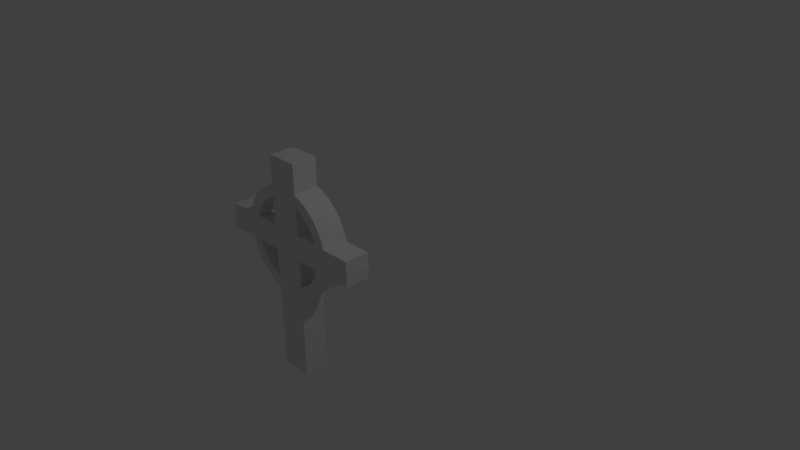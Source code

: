 # Source: gravestoneCROSS.blend  (saved by Blender 2.72.0; exported with 4.5.12 LTS)
import bpy
from mathutils import Matrix  # noqa: F401  (used for matrix-valued properties, if any)

bpy.ops.wm.read_factory_settings(use_empty=True)
scene = bpy.context.scene
scene.name = 'Scene'

# ---- collections
col_collection_1 = bpy.data.collections.new('Collection 1'); scene.collection.children.link(col_collection_1)

# ---- world
world_world = bpy.data.worlds.new('World'); scene.world = world_world
world_world.color = (0.05088, 0.05088, 0.05088)
world_world.use_sun_shadow = False
world_world.sun_shadow_jitter_overblur = 0.0
world_world.cycles.sampling_method = 'MANUAL'
world_world.cycles.sample_map_resolution = 256

# ---- cameras
cam_camera = bpy.data.cameras.new('Camera')
cam_camera.clip_end = 100.0
cam_camera.lens = 35.0
cam_camera.sensor_width = 32.0
cam_camera.sensor_height = 18.0
cam_camera.ortho_scale = 7.314
cam_camera.dof.focus_distance = 0.0
cam_camera.dof.aperture_fstop = 128.0

# ---- lights
light_lamp = bpy.data.lights.new('Lamp', 'POINT')
light_lamp.transmission_factor = 0.0
light_lamp.cutoff_distance = 30.0
light_lamp.energy = 100.0
light_lamp.shadow_buffer_clip_start = 1.001
light_lamp.shadow_soft_size = 0.1
light_lamp.shadow_maximum_resolution = 0.006
light_lamp.use_absolute_resolution = True
light_lamp.cycles.use_multiple_importance_sampling = False

# ---- meshes
me_circle = bpy.data.meshes.new('Circle')
me_circle.from_pydata([(0.0, 0.8, 1.642), (-0.1561, 0.7846, 1.642), (-0.3061, 0.7391, 1.642), (-0.4445, 0.6652, 1.642), (-0.5657, 0.5657, 1.642), (-0.6652, 0.4445, 1.642), (-0.7391, 0.3061, 1.642), (-0.7846, 0.1561, 1.642), (-0.8, -6.357e-08, 1.642), (-0.7846, -0.1561, 1.642), (-0.7391, -0.3061, 1.642), (-0.6652, -0.4445, 1.642), (-0.5657, -0.5657, 1.642), (-0.4445, -0.6652, 1.642), (-0.3061, -0.7391, 1.642), (-0.1561, -0.7846, 1.642), (2.607e-07, -0.8, 1.642), (0.1561, -0.7846, 1.642), (0.3061, -0.7391, 1.642), (0.4445, -0.6652, 1.642), (0.5657, -0.5657, 1.642), (0.6652, -0.4445, 1.642), (0.7391, -0.3061, 1.642), (0.7846, -0.1561, 1.642), (0.8, 6.485e-07, 1.642), (0.7846, 0.1561, 1.642), (0.7391, 0.3061, 1.642), (0.6652, 0.4445, 1.642), (0.5657, 0.5657, 1.642), (0.4445, 0.6652, 1.642), (0.3061, 0.7391, 1.642), (0.1561, 0.7846, 1.642), (0.0, 1.0, 1.642), (-0.1951, 0.9808, 1.642), (-0.3827, 0.9239, 1.642), (-0.5556, 0.8315, 1.642), (-0.7071, 0.7071, 1.642), (-0.8315, 0.5556, 1.642), (-0.9239, 0.3827, 1.642), (-0.9808, 0.1951, 1.642), (-1.0, -4.847e-08, 1.642), (-0.9808, -0.1951, 1.642), (-0.9239, -0.3827, 1.642), (-0.8315, -0.5556, 1.642), (-0.7071, -0.7071, 1.642), (-0.5556, -0.8315, 1.642), (-0.3827, -0.9239, 1.642), (-0.1951, -0.9808, 1.642), (3.258e-07, -1.0, 1.642), (0.1951, -0.9808, 1.642), (0.3827, -0.9239, 1.642), (0.5556, -0.8315, 1.642), (0.7071, -0.7071, 1.642), (0.8315, -0.5556, 1.642), (0.9239, -0.3827, 1.642), (0.9808, -0.1951, 1.642), (1.0, 8.416e-07, 1.642), (0.9808, 0.1951, 1.642), (0.9239, 0.3827, 1.642), (0.8315, 0.5556, 1.642), (0.7071, 0.7071, 1.642), (0.5556, 0.8315, 1.642), (0.3827, 0.9239, 1.642), (0.1951, 0.9808, 1.642), (0.0, 0.8, 2.123), (-0.1561, 0.7846, 2.123), (-0.3061, 0.7391, 2.123), (-0.4445, 0.6652, 2.123), (-0.5657, 0.5657, 2.123), (-0.6652, 0.4445, 2.123), (-0.7391, 0.3061, 2.123), (-0.7846, 0.1561, 2.123), (-0.8, -9.986e-08, 2.123), (-0.7846, -0.1561, 2.123), (-0.7391, -0.3061, 2.123), (-0.6652, -0.4445, 2.123), (-0.5657, -0.5657, 2.123), (-0.4445, -0.6652, 2.123), (-0.3061, -0.7391, 2.123), (-0.1561, -0.7846, 2.123), (2.607e-07, -0.8, 2.123), (0.1561, -0.7846, 2.123), (0.3061, -0.7391, 2.123), (0.4445, -0.6652, 2.123), (0.5657, -0.5657, 2.123), (0.6652, -0.4445, 2.123), (0.7391, -0.3061, 2.123), (0.7846, -0.1561, 2.123), (0.8, 6.122e-07, 2.123), (0.7846, 0.1561, 2.123), (0.7391, 0.3061, 2.123), (0.6652, 0.4445, 2.123), (0.5657, 0.5657, 2.123), (0.4445, 0.6652, 2.123), (0.3061, 0.7391, 2.123), (0.1561, 0.7846, 2.123), (0.0, 1.0, 2.123), (-0.1951, 0.9808, 2.123), (-0.3827, 0.9239, 2.123), (-0.5556, 0.8315, 2.123), (-0.7071, 0.7071, 2.123), (-0.8315, 0.5556, 2.123), (-0.9239, 0.3827, 2.123), (-0.9808, 0.1951, 2.123), (-1.0, -8.476e-08, 2.123), (-0.9808, -0.1951, 2.123), (-0.9239, -0.3827, 2.123), (-0.8315, -0.5556, 2.123), (-0.7071, -0.7071, 2.123), (-0.5556, -0.8315, 2.123), (-0.3827, -0.9239, 2.123), (-0.1951, -0.9808, 2.123), (3.258e-07, -1.0, 2.123), (0.1951, -0.9808, 2.123), (0.3827, -0.9239, 2.123), (0.5556, -0.8315, 2.123), (0.7071, -0.7071, 2.123), (0.8315, -0.5556, 2.123), (0.9239, -0.3827, 2.123), (0.9808, -0.1951, 2.123), (1.0, 8.053e-07, 2.123), (0.9808, 0.1951, 2.123), (0.9239, 0.3827, 2.123), (0.8315, 0.5556, 2.123), (0.7071, 0.7071, 2.123), (0.5556, 0.8315, 2.123), (0.3827, 0.9239, 2.123), (0.1951, 0.9808, 2.123)], [], [(49, 17, 18, 19, 20, 21, 22, 23, 24, 25, 26, 27, 28, 29, 30, 31, 63, 62, 61, 60, 59, 58, 57, 56, 55, 54, 53, 52, 51, 50), (32, 0, 1, 2, 3, 4, 5, 6, 7, 8, 9, 10, 11, 12, 13, 14, 15, 16, 48, 47, 46, 45, 44, 43, 42, 41, 40, 39, 38, 37, 36, 35, 34, 33), (31, 0, 32, 63), (16, 17, 49, 48), (113, 114, 115, 116, 117, 118, 119, 120, 121, 122, 123, 124, 125, 126, 127, 95, 94, 93, 92, 91, 90, 89, 88, 87, 86, 85, 84, 83, 82, 81), (96, 97, 98, 99, 100, 101, 102, 103, 104, 105, 106, 107, 108, 109, 110, 111, 112, 80, 79, 78, 77, 76, 75, 74, 73, 72, 71, 70, 69, 68, 67, 66, 65, 64), (95, 127, 96, 64), (80, 112, 113, 81), (30, 29, 93, 94), (8, 7, 71, 72), (44, 45, 109, 108), (59, 60, 124, 123), (23, 22, 86, 87), (1, 0, 64, 65), (37, 38, 102, 101), (52, 53, 117, 116), (16, 15, 79, 80), (31, 30, 94, 95), (45, 46, 110, 109), (9, 8, 72, 73), (60, 61, 125, 124), (24, 23, 87, 88), (38, 39, 103, 102), (2, 1, 65, 66), (53, 54, 118, 117), (17, 16, 80, 81), (0, 31, 95, 64), (10, 9, 73, 74), (46, 47, 111, 110), (61, 62, 126, 125), (25, 24, 88, 89), (3, 2, 66, 67), (39, 40, 104, 103), (54, 55, 119, 118), (18, 17, 81, 82), (32, 33, 97, 96), (11, 10, 74, 75), (47, 48, 112, 111), (62, 63, 127, 126), (26, 25, 89, 90), (4, 3, 67, 68), (40, 41, 105, 104), (55, 56, 120, 119), (19, 18, 82, 83), (33, 34, 98, 97), (12, 11, 75, 76), (48, 49, 113, 112), (63, 32, 96, 127), (27, 26, 90, 91), (5, 4, 68, 69), (41, 42, 106, 105), (56, 57, 121, 120), (20, 19, 83, 84), (34, 35, 99, 98), (13, 12, 76, 77), (49, 50, 114, 113), (28, 27, 91, 92), (6, 5, 69, 70), (42, 43, 107, 106), (57, 58, 122, 121), (21, 20, 84, 85), (35, 36, 100, 99), (14, 13, 77, 78), (50, 51, 115, 114), (29, 28, 92, 93), (7, 6, 70, 71), (43, 44, 108, 107), (58, 59, 123, 122), (22, 21, 85, 86), (36, 37, 101, 100), (15, 14, 78, 79), (51, 52, 116, 115)])
me_circle.use_remesh_preserve_volume = False
me_circle.use_remesh_preserve_attributes = False
me_circle.use_mirror_vertex_groups = False
me_circle.update()
me_plane_002 = bpy.data.meshes.new('Plane.002')
me_plane_002.from_pydata([(0.9082, -0.7504, 7.451e-08), (2.295, -0.7504, 7.451e-08), (0.9082, 1.25, 7.451e-08), (2.295, 1.25, 7.451e-08), (2.295, 0.3905, 8.941e-08), (0.9082, 0.3905, 8.941e-08), (0.9082, 0.6171, 5.96e-08), (2.295, 0.6171, 5.96e-08), (5.146, 0.5009, 7.451e-08), (-1.943, 0.5009, 7.451e-08), (5.124, 0.617, 7.451e-08), (-1.92, 0.617, 7.451e-08), (-1.92, 0.3847, 7.451e-08), (5.124, 0.3847, 7.451e-08), (0.9082, -0.7504, 0.3203), (2.295, -0.7504, 0.3203), (0.9082, 1.25, 0.3203), (2.295, 1.25, 0.3203), (2.295, 0.3905, 0.3203), (0.9082, 0.3905, 0.3203), (0.9082, 0.6171, 0.3203), (2.295, 0.6171, 0.3203), (5.146, 0.5009, 0.3203), (-1.943, 0.5009, 0.3203), (5.124, 0.617, 0.3203), (-1.92, 0.617, 0.3203), (-1.92, 0.3847, 0.3203), (5.124, 0.3847, 0.3203)], [], [(0, 5, 12, 9, 11, 6, 2, 3, 7, 10, 8, 13, 4, 1), (14, 15, 18, 27, 22, 24, 21, 17, 16, 20, 25, 23, 26, 19), (4, 13, 27, 18), (9, 12, 26, 23), (6, 11, 25, 20), (8, 10, 24, 22), (11, 9, 23, 25), (13, 8, 22, 27), (10, 7, 21, 24), (2, 6, 20, 16), (12, 5, 19, 26), (1, 4, 18, 15), (3, 2, 16, 17), (7, 3, 17, 21), (0, 1, 15, 14), (5, 0, 14, 19)])
me_plane_002.use_remesh_preserve_volume = False
me_plane_002.use_remesh_preserve_attributes = False
me_plane_002.use_mirror_vertex_groups = False
me_plane_002.update()

# ---- objects
ob_circle = bpy.data.objects.new('Circle', me_circle)
ob_lamp = bpy.data.objects.new('Lamp', light_lamp)
ob_camera = bpy.data.objects.new('Camera', cam_camera)
ob_plane_001 = bpy.data.objects.new('Plane.001', me_plane_002)

# ---- transforms, parenting, visibility, modifiers, constraints
ob_circle.location = (0.001309, 0.1576, 0.657)
ob_circle.rotation_euler = (1.571, -0.0, 0.0)
ob_circle.scale = (0.7, 0.7, 0.7)
ob_circle.lineart.crease_threshold = 0.0
ob_lamp.location = (4.076, 1.005, 5.904)
ob_lamp.rotation_euler = (0.6503, 0.05522, 1.866)
ob_lamp.lock_rotations_4d = False
ob_lamp.empty_display_type = 'ARROWS'
ob_lamp.color = (0.0, 0.0, 0.0, 0.0)
ob_lamp.lineart.crease_threshold = 0.0
ob_camera.location = (7.481, -6.508, 5.344)
ob_camera.rotation_euler = (1.109, 0.01082, 0.8149)
ob_camera.lock_rotations_4d = False
ob_camera.empty_display_type = 'ARROWS'
ob_camera.color = (0.0, 0.0, 0.0, 0.0)
ob_camera.display_type = 'WIRE'
ob_camera.lineart.crease_threshold = 0.0
ob_plane_001.location = (-0.4832, -1.0, -0.05826)
ob_plane_001.rotation_euler = (1.571, -0.0, 0.0)
ob_plane_001.scale = (0.3, 1.4, 1.0)
ob_plane_001.lineart.crease_threshold = 0.0

# ---- collection membership
col_collection_1.objects.link(ob_circle)
col_collection_1.objects.link(ob_lamp)
col_collection_1.objects.link(ob_camera)
col_collection_1.objects.link(ob_plane_001)

# ---- scene / render settings (as saved in the file)
scene.camera = ob_camera
scene.frame_start = 1; scene.frame_end = 250; scene.frame_set(1)
scene.render.engine = 'BLENDER_EEVEE_NEXT'
scene.render.resolution_percentage = 50
scene.render.dither_intensity = 0.0
scene.cycles.use_denoising = False
scene.cycles.samples = 10
scene.cycles.sampling_pattern = 'TABULATED_SOBOL'
scene.cycles.light_sampling_threshold = 0.0
scene.cycles.use_adaptive_sampling = False
scene.cycles.use_light_tree = False
scene.cycles.blur_glossy = 0.0
scene.cycles.pixel_filter_type = 'GAUSSIAN'
scene.cycles.sample_clamp_indirect = 0.0
scene.view_settings.view_transform = 'Standard'
bpy.context.view_layer.update()
